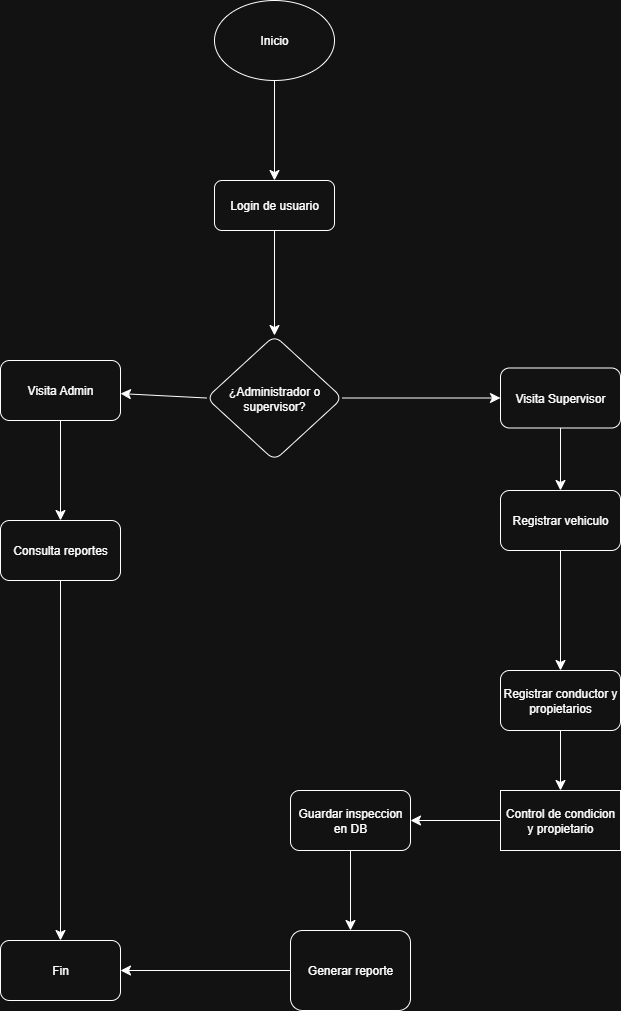

The diagram above was exported from draw.io. Its source (the exported page's mxGraphModel, read from the mxfile embedded in the PNG):
<mxGraphModel dx="1665" dy="795" grid="1" gridSize="10" guides="1" tooltips="1" connect="1" arrows="1" fold="1" page="1" pageScale="1" pageWidth="827" pageHeight="1169" math="0" shadow="0">
  <root>
    <mxCell id="0" />
    <mxCell id="1" parent="0" />
    <mxCell id="jDiQGZ1xmIZW9KKs2Kpb-2" style="edgeStyle=none;curved=1;rounded=0;orthogonalLoop=1;jettySize=auto;html=1;fontSize=12;startSize=8;endSize=8;entryX=0.5;entryY=0;entryDx=0;entryDy=0;" parent="1" source="jDiQGZ1xmIZW9KKs2Kpb-1" target="jDiQGZ1xmIZW9KKs2Kpb-3" edge="1">
      <mxGeometry relative="1" as="geometry">
        <mxPoint x="354" y="420" as="targetPoint" />
      </mxGeometry>
    </mxCell>
    <mxCell id="jDiQGZ1xmIZW9KKs2Kpb-1" value="Inicio" style="ellipse;whiteSpace=wrap;html=1;" parent="1" vertex="1">
      <mxGeometry x="294" y="250" width="120" height="80" as="geometry" />
    </mxCell>
    <mxCell id="jDiQGZ1xmIZW9KKs2Kpb-5" value="" style="edgeStyle=none;curved=1;rounded=0;orthogonalLoop=1;jettySize=auto;html=1;fontSize=12;startSize=8;endSize=8;" parent="1" source="jDiQGZ1xmIZW9KKs2Kpb-3" target="jDiQGZ1xmIZW9KKs2Kpb-4" edge="1">
      <mxGeometry relative="1" as="geometry" />
    </mxCell>
    <mxCell id="jDiQGZ1xmIZW9KKs2Kpb-3" value="Login de usuario" style="rounded=1;whiteSpace=wrap;html=1;" parent="1" vertex="1">
      <mxGeometry x="294" y="430" width="120" height="50" as="geometry" />
    </mxCell>
    <mxCell id="jDiQGZ1xmIZW9KKs2Kpb-6" style="edgeStyle=none;curved=1;rounded=0;orthogonalLoop=1;jettySize=auto;html=1;fontSize=12;startSize=8;endSize=8;" parent="1" source="jDiQGZ1xmIZW9KKs2Kpb-4" target="jDiQGZ1xmIZW9KKs2Kpb-9" edge="1">
      <mxGeometry relative="1" as="geometry">
        <mxPoint x="580" y="647.5" as="targetPoint" />
      </mxGeometry>
    </mxCell>
    <mxCell id="jDiQGZ1xmIZW9KKs2Kpb-7" style="edgeStyle=none;curved=1;rounded=0;orthogonalLoop=1;jettySize=auto;html=1;exitX=0;exitY=0.5;exitDx=0;exitDy=0;fontSize=12;startSize=8;endSize=8;" parent="1" source="jDiQGZ1xmIZW9KKs2Kpb-4" target="jDiQGZ1xmIZW9KKs2Kpb-8" edge="1">
      <mxGeometry relative="1" as="geometry">
        <mxPoint x="140" y="648" as="targetPoint" />
      </mxGeometry>
    </mxCell>
    <mxCell id="jDiQGZ1xmIZW9KKs2Kpb-4" value="¿Administrador o supervisor?" style="rhombus;whiteSpace=wrap;html=1;rounded=1;" parent="1" vertex="1">
      <mxGeometry x="286" y="585" width="136" height="125" as="geometry" />
    </mxCell>
    <mxCell id="jDiQGZ1xmIZW9KKs2Kpb-10" style="edgeStyle=none;curved=1;rounded=0;orthogonalLoop=1;jettySize=auto;html=1;fontSize=12;startSize=8;endSize=8;" parent="1" source="jDiQGZ1xmIZW9KKs2Kpb-8" target="jDiQGZ1xmIZW9KKs2Kpb-11" edge="1">
      <mxGeometry relative="1" as="geometry">
        <mxPoint x="10" y="640" as="targetPoint" />
      </mxGeometry>
    </mxCell>
    <mxCell id="jDiQGZ1xmIZW9KKs2Kpb-8" value="Visita Admin" style="rounded=1;whiteSpace=wrap;html=1;" parent="1" vertex="1">
      <mxGeometry x="80" y="610" width="120" height="60" as="geometry" />
    </mxCell>
    <mxCell id="jDiQGZ1xmIZW9KKs2Kpb-14" style="edgeStyle=none;curved=1;rounded=0;orthogonalLoop=1;jettySize=auto;html=1;fontSize=12;startSize=8;endSize=8;" parent="1" source="jDiQGZ1xmIZW9KKs2Kpb-9" target="jDiQGZ1xmIZW9KKs2Kpb-15" edge="1">
      <mxGeometry relative="1" as="geometry">
        <mxPoint x="640" y="770" as="targetPoint" />
      </mxGeometry>
    </mxCell>
    <mxCell id="jDiQGZ1xmIZW9KKs2Kpb-9" value="Visita Supervisor" style="rounded=1;whiteSpace=wrap;html=1;" parent="1" vertex="1">
      <mxGeometry x="580" y="617.5" width="120" height="60" as="geometry" />
    </mxCell>
    <mxCell id="jDiQGZ1xmIZW9KKs2Kpb-27" style="edgeStyle=none;curved=1;rounded=0;orthogonalLoop=1;jettySize=auto;html=1;entryX=0.5;entryY=0;entryDx=0;entryDy=0;fontSize=12;startSize=8;endSize=8;" parent="1" source="jDiQGZ1xmIZW9KKs2Kpb-11" target="jDiQGZ1xmIZW9KKs2Kpb-24" edge="1">
      <mxGeometry relative="1" as="geometry" />
    </mxCell>
    <mxCell id="jDiQGZ1xmIZW9KKs2Kpb-11" value="Consulta reportes" style="rounded=1;whiteSpace=wrap;html=1;" parent="1" vertex="1">
      <mxGeometry x="80" y="770" width="120" height="60" as="geometry" />
    </mxCell>
    <mxCell id="jDiQGZ1xmIZW9KKs2Kpb-17" value="" style="edgeStyle=none;curved=1;rounded=0;orthogonalLoop=1;jettySize=auto;html=1;fontSize=12;startSize=8;endSize=8;" parent="1" source="jDiQGZ1xmIZW9KKs2Kpb-15" target="jDiQGZ1xmIZW9KKs2Kpb-16" edge="1">
      <mxGeometry relative="1" as="geometry" />
    </mxCell>
    <mxCell id="jDiQGZ1xmIZW9KKs2Kpb-15" value="Registrar vehiculo" style="rounded=1;whiteSpace=wrap;html=1;" parent="1" vertex="1">
      <mxGeometry x="580" y="740" width="120" height="60" as="geometry" />
    </mxCell>
    <mxCell id="jDiQGZ1xmIZW9KKs2Kpb-18" style="edgeStyle=none;curved=1;rounded=0;orthogonalLoop=1;jettySize=auto;html=1;fontSize=12;startSize=8;endSize=8;" parent="1" source="jDiQGZ1xmIZW9KKs2Kpb-16" target="jDiQGZ1xmIZW9KKs2Kpb-19" edge="1">
      <mxGeometry relative="1" as="geometry">
        <mxPoint x="640" y="1070" as="targetPoint" />
      </mxGeometry>
    </mxCell>
    <mxCell id="jDiQGZ1xmIZW9KKs2Kpb-16" value="Registrar conductor y propietarios" style="whiteSpace=wrap;html=1;rounded=1;" parent="1" vertex="1">
      <mxGeometry x="580" y="920" width="120" height="60" as="geometry" />
    </mxCell>
    <mxCell id="jDiQGZ1xmIZW9KKs2Kpb-20" style="edgeStyle=none;curved=1;rounded=0;orthogonalLoop=1;jettySize=auto;html=1;fontSize=12;startSize=8;endSize=8;" parent="1" source="jDiQGZ1xmIZW9KKs2Kpb-19" target="jDiQGZ1xmIZW9KKs2Kpb-21" edge="1">
      <mxGeometry relative="1" as="geometry">
        <mxPoint x="430" y="1070" as="targetPoint" />
      </mxGeometry>
    </mxCell>
    <mxCell id="jDiQGZ1xmIZW9KKs2Kpb-19" value="Control de condicion y propietario" style="rounded=0;whiteSpace=wrap;html=1;" parent="1" vertex="1">
      <mxGeometry x="580" y="1040" width="120" height="60" as="geometry" />
    </mxCell>
    <mxCell id="jDiQGZ1xmIZW9KKs2Kpb-22" style="edgeStyle=none;curved=1;rounded=0;orthogonalLoop=1;jettySize=auto;html=1;fontSize=12;startSize=8;endSize=8;" parent="1" source="jDiQGZ1xmIZW9KKs2Kpb-21" target="jDiQGZ1xmIZW9KKs2Kpb-23" edge="1">
      <mxGeometry relative="1" as="geometry">
        <mxPoint x="430" y="1210" as="targetPoint" />
      </mxGeometry>
    </mxCell>
    <mxCell id="jDiQGZ1xmIZW9KKs2Kpb-21" value="Guardar inspeccion en DB" style="rounded=1;whiteSpace=wrap;html=1;" parent="1" vertex="1">
      <mxGeometry x="370" y="1040" width="120" height="60" as="geometry" />
    </mxCell>
    <mxCell id="jDiQGZ1xmIZW9KKs2Kpb-25" value="" style="edgeStyle=none;curved=1;rounded=0;orthogonalLoop=1;jettySize=auto;html=1;fontSize=12;startSize=8;endSize=8;" parent="1" source="jDiQGZ1xmIZW9KKs2Kpb-23" target="jDiQGZ1xmIZW9KKs2Kpb-24" edge="1">
      <mxGeometry relative="1" as="geometry" />
    </mxCell>
    <mxCell id="jDiQGZ1xmIZW9KKs2Kpb-23" value="Generar reporte" style="rounded=1;whiteSpace=wrap;html=1;" parent="1" vertex="1">
      <mxGeometry x="370" y="1180" width="120" height="80" as="geometry" />
    </mxCell>
    <mxCell id="jDiQGZ1xmIZW9KKs2Kpb-24" value="Fin" style="whiteSpace=wrap;html=1;rounded=1;" parent="1" vertex="1">
      <mxGeometry x="80" y="1190" width="120" height="60" as="geometry" />
    </mxCell>
  </root>
</mxGraphModel>